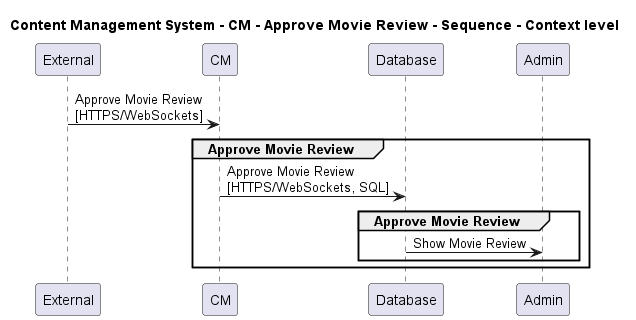

The diagram above was rendered by PlantUML. Its source (embedded in the PNG):
@startuml

title Content Management System - CM - Approve Movie Review - Sequence - Context level

participant "External" as C4InterFlow.SoftwareSystems.ExternalSystem
participant "CM" as ContentManagementSystem.SoftwareSystems.CM
participant "Database" as ContentManagementSystem.SoftwareSystems.Database
participant "Admin" as ContentManagementSystem.SoftwareSystems.Admin

C4InterFlow.SoftwareSystems.ExternalSystem -> ContentManagementSystem.SoftwareSystems.CM : Approve Movie Review\n[HTTPS/WebSockets]
group Approve Movie Review
ContentManagementSystem.SoftwareSystems.CM -> ContentManagementSystem.SoftwareSystems.Database : Approve Movie Review\n[HTTPS/WebSockets, SQL]
group Approve Movie Review
ContentManagementSystem.SoftwareSystems.Database -> ContentManagementSystem.SoftwareSystems.Admin : Show Movie Review
end
end


@enduml